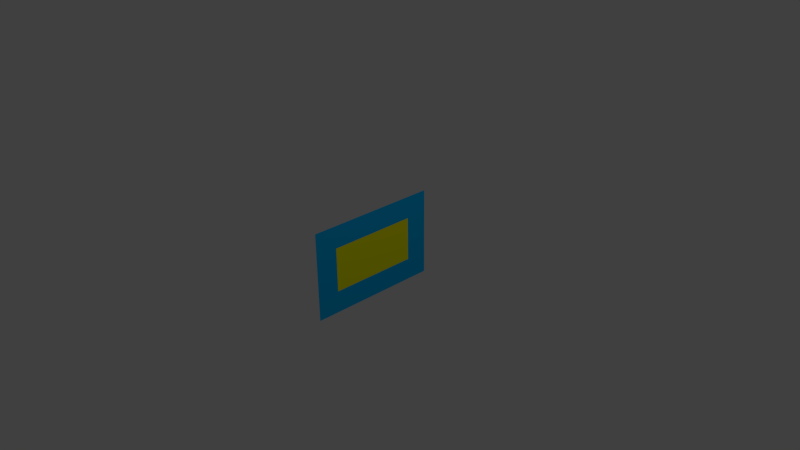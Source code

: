 # Source: manipulation.blend  (saved by Blender 2.62.0; exported with 4.5.12 LTS)
import bpy
from mathutils import Matrix  # noqa: F401  (used for matrix-valued properties, if any)

bpy.ops.wm.read_factory_settings(use_empty=True)
scene = bpy.context.scene
scene.name = 'Scene'

# ---- collections
col_collection_1 = bpy.data.collections.new('Collection 1'); scene.collection.children.link(col_collection_1)

# ---- materials (node trees are filled in below, after node groups)
mat_material_002 = bpy.data.materials.new('Material.002')
mat_material_002.alpha_threshold = 0.0
mat_material_002.use_transparent_shadow = False
mat_material_002.diffuse_color = (0.0, 0.5, 1.0, 1.0)
mat_material_002.roughness = 0.5
mat_material_002.line_color = (0.0, 0.0, 0.0, 1.0)
mat_material_001 = bpy.data.materials.new('Material.001')
mat_material_001.alpha_threshold = 0.0
mat_material_001.use_transparent_shadow = False
mat_material_001.diffuse_color = (1.0, 1.0, 0.0, 1.0)
mat_material_001.roughness = 0.5
mat_material_001.line_color = (0.0, 0.0, 0.0, 1.0)

# ---- material node trees

# ---- world
world_world = bpy.data.worlds.new('World'); scene.world = world_world
world_world.color = (0.05088, 0.05088, 0.05088)
world_world.use_sun_shadow = False
world_world.sun_shadow_jitter_overblur = 0.0
world_world.cycles.sampling_method = 'MANUAL'
world_world.cycles.sample_map_resolution = 256

# ---- cameras
cam_camera = bpy.data.cameras.new('Camera')
cam_camera.clip_end = 100.0
cam_camera.lens = 35.0
cam_camera.sensor_width = 32.0
cam_camera.sensor_height = 18.0
cam_camera.ortho_scale = 7.314
cam_camera.dof.focus_distance = 0.0
cam_camera.dof.aperture_fstop = 128.0

# ---- lights
light_lamp = bpy.data.lights.new('Lamp', 'POINT')
light_lamp.transmission_factor = 0.0
light_lamp.cutoff_distance = 30.0
light_lamp.energy = 100.0
light_lamp.shadow_buffer_clip_start = 1.001
light_lamp.shadow_soft_size = 1.0
light_lamp.shadow_maximum_resolution = 0.006
light_lamp.use_absolute_resolution = True
light_lamp.cycles.use_multiple_importance_sampling = False

# ---- meshes
me_plane_002 = bpy.data.meshes.new('Plane.002')
me_plane_002.from_pydata([(-1.95e-07, 0.6096, -0.3048), (-1.95e-07, -0.6096, -0.3048), (1.95e-07, -0.6096, 0.3048), (1.95e-07, 0.6096, 0.3048)], [], [(0, 3, 2, 1)])
me_plane_002.materials.append(mat_material_002)
me_plane_002.use_remesh_preserve_volume = False
me_plane_002.use_remesh_preserve_attributes = False
me_plane_002.use_mirror_vertex_groups = False
me_plane_002.update()
me_plane = bpy.data.meshes.new('Plane')
me_plane.from_pydata([(-1.95e-07, 0.6096, -0.3048), (-1.95e-07, -0.6096, -0.3048), (1.95e-07, -0.6096, 0.3048), (1.95e-07, 0.6096, 0.3048)], [], [(0, 3, 2, 1)])
me_plane.materials.append(mat_material_001)
me_plane.use_remesh_preserve_volume = False
me_plane.use_remesh_preserve_attributes = False
me_plane.use_mirror_vertex_groups = False
me_plane.update()

# ---- objects
ob_20_color_0_0_5_1 = bpy.data.objects.new('20 color 0 0.5 1', me_plane_002)
ob_10_color_1_1_0 = bpy.data.objects.new('10 color 1 1 0', me_plane)
ob_lamp = bpy.data.objects.new('Lamp', light_lamp)
ob_camera = bpy.data.objects.new('Camera', cam_camera)

# ---- transforms, parenting, visibility, modifiers, constraints
ob_20_color_0_0_5_1.location = (-0.00254, 0.0, 0.0)
ob_20_color_0_0_5_1.scale = (1.0, 1.5, 2.0)
ob_20_color_0_0_5_1.lineart.crease_threshold = 0.0
ob_10_color_1_1_0.location = (0.0, 0.0, 0.0)
ob_10_color_1_1_0.lineart.crease_threshold = 0.0
ob_lamp.location = (4.076, 1.005, 5.904)
ob_lamp.rotation_euler = (0.6503, 0.05522, 1.866)
ob_lamp.lock_rotations_4d = False
ob_lamp.empty_display_type = 'ARROWS'
ob_lamp.color = (0.0, 0.0, 0.0, 0.0)
ob_lamp.lineart.crease_threshold = 0.0
ob_camera.location = (7.481, -6.508, 5.344)
ob_camera.rotation_euler = (1.109, 0.01082, 0.8149)
ob_camera.lock_rotations_4d = False
ob_camera.empty_display_type = 'ARROWS'
ob_camera.color = (0.0, 0.0, 0.0, 0.0)
ob_camera.display_type = 'WIRE'
ob_camera.lineart.crease_threshold = 0.0

# ---- collection membership
col_collection_1.objects.link(ob_20_color_0_0_5_1)
col_collection_1.objects.link(ob_10_color_1_1_0)
col_collection_1.objects.link(ob_lamp)
col_collection_1.objects.link(ob_camera)

# ---- scene / render settings (as saved in the file)
scene.camera = ob_camera
scene.frame_start = 1; scene.frame_end = 250; scene.frame_set(1)
scene.render.engine = 'BLENDER_EEVEE_NEXT'
scene.render.image_settings.color_mode = 'RGB'
scene.render.image_settings.compression = 90
scene.render.resolution_percentage = 50
scene.render.dither_intensity = 0.0
scene.render.bake_margin = 2
scene.render.bake_bias = 0.0
scene.cycles.use_denoising = False
scene.cycles.samples = 10
scene.cycles.sampling_pattern = 'TABULATED_SOBOL'
scene.cycles.light_sampling_threshold = 0.0
scene.cycles.use_adaptive_sampling = False
scene.cycles.use_light_tree = False
scene.cycles.blur_glossy = 0.0
scene.cycles.volume_bounces = 1
scene.cycles.pixel_filter_type = 'GAUSSIAN'
scene.cycles.sample_clamp_indirect = 0.0
scene.view_settings.view_transform = 'Standard'
bpy.context.view_layer.update()
